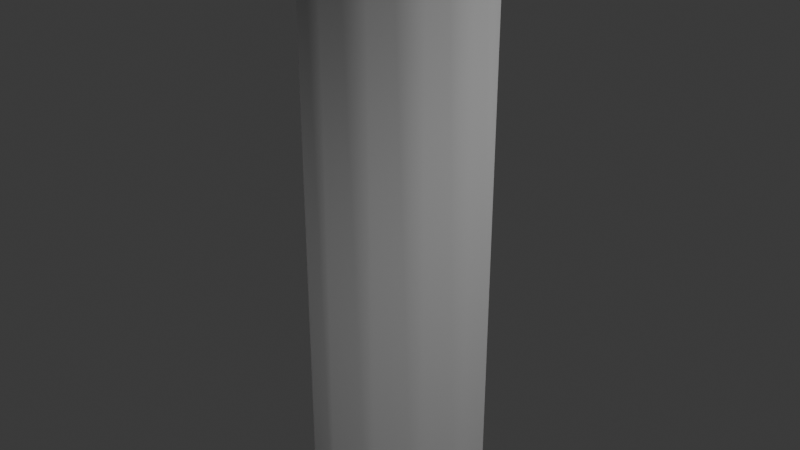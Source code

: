 # Source: pipe.blend  (saved by Blender 4.5.90; exported with 4.5.12 LTS)
import bpy
from mathutils import Matrix  # noqa: F401  (used for matrix-valued properties, if any)

bpy.ops.wm.read_factory_settings(use_empty=True)
scene = bpy.context.scene
scene.name = 'Scene'

# ---- collections
col_collection = bpy.data.collections.new('Collection'); scene.collection.children.link(col_collection)

# ---- world
world_world = bpy.data.worlds.new('World'); scene.world = world_world
world_world.use_nodes = True; world_world.node_tree.nodes.clear()
_N = world_world.node_tree.nodes; _L = world_world.node_tree.links
n0 = _N.new('ShaderNodeOutputWorld'); n0.name = 'World Output'; n0.location = (200, 100)
n1 = _N.new('ShaderNodeBackground'); n1.name = 'Background'; n1.location = (-200, 100)
n1.inputs[0].default_value = (0.05088, 0.05088, 0.05088, 1.0)
_L.new(n1.outputs[0], n0.inputs[0])
n0.is_active_output = True
world_world.color = (0.05088, 0.05088, 0.05088)
world_world.sun_shadow_jitter_overblur = 0.0

# ---- cameras
cam_camera = bpy.data.cameras.new('Camera')
cam_camera.clip_end = 100.0
cam_camera.ortho_scale = 7.314

# ---- lights
light_light = bpy.data.lights.new('Light', 'POINT')
light_light.energy = 1000.0
light_light.shadow_soft_size = 6.828

# ---- meshes
me_circle = bpy.data.meshes.new('Circle')
me_circle.from_pydata([(0.5072, 0.8786, 16.9), (0.8786, 0.5072, 16.9), (1.014, 2.363e-09, 16.9), (0.8786, -0.5072, 16.9), (0.5072, -0.8786, 16.9), (-5.29e-09, -1.014, 16.9), (-0.5072, -0.8786, 16.9), (-0.8786, -0.5072, 16.9), (-1.014, 2.363e-09, 16.9), (-0.8786, 0.5072, 16.9), (-0.5072, 0.8786, 16.9), (-5.29e-09, 1.014, 16.9), (-1.108e-09, 1.286, 16.9), (-0.643, 1.114, 16.9), (-1.114, 0.643, 16.9), (-1.286, 0.0, 16.9), (-1.114, -0.643, 16.9), (-0.643, -1.114, 16.9), (-1.108e-09, -1.286, 16.9), (0.643, -1.114, 16.9), (1.114, -0.643, 16.9), (1.286, 0.0, 16.9), (1.114, 0.643, 16.9), (0.643, 1.114, 16.9), (0.643, 1.114, 16.03), (1.114, 0.643, 16.03), (1.286, 0.0, 16.03), (1.114, -0.643, 16.03), (0.643, -1.114, 16.03), (-1.108e-09, -1.286, 16.03), (-0.643, -1.114, 16.03), (-1.114, -0.643, 16.03), (-1.286, 0.0, 16.03), (-1.114, 0.643, 16.03), (-0.643, 1.114, 16.03), (-1.108e-09, 1.286, 16.03), (0.0, 0.9574, 16.04), (-0.4796, 0.8292, 16.04), (-0.8308, 0.4787, 16.04), (-0.9593, 0.0, 16.04), (-0.8308, -0.4787, 16.04), (-0.4622, -0.8434, 16.05), (0.0174, -0.9716, 16.05), (0.4796, -0.8292, 16.04), (0.8308, -0.4787, 16.04), (0.9593, 0.0, 16.04), (0.8308, 0.4787, 16.04), (0.4796, 0.8292, 16.04), (0.4796, 0.8292, 11.48), (0.8308, 0.4787, 11.48), (0.9593, 0.0, 11.48), (0.8308, -0.4787, 11.48), (0.4796, -0.8292, 11.48), (0.0, -0.9574, 11.48), (-0.4796, -0.8292, 11.48), (-0.8308, -0.4787, 11.48), (-0.9593, 0.0, 11.48), (-0.8308, 0.4787, 11.48), (-0.4796, 0.8292, 11.48), (0.0, 0.9574, 11.48), (0.6384, 1.106, 11.5), (1.106, 0.6384, 11.5), (1.277, 0.0, 11.5), (1.106, -0.6384, 11.5), (0.6384, -1.106, 11.5), (-1.098e-09, -1.277, 11.5), (-0.6384, -1.106, 11.5), (-1.106, -0.6384, 11.5), (-1.277, 0.0, 11.5), (-1.106, 0.6384, 11.5), (-0.6384, 1.106, 11.5), (-1.098e-09, 1.277, 11.5), (0.6384, 1.106, 10.46), (1.106, 0.6384, 10.46), (1.277, 0.0, 10.46), (1.106, -0.6384, 10.46), (0.6384, -1.106, 10.46), (-1.098e-09, -1.277, 10.46), (-0.6384, -1.106, 10.46), (-1.106, -0.6384, 10.46), (-1.277, 0.0, 10.46), (-1.106, 0.6384, 10.46), (-0.6384, 1.106, 10.46), (-1.098e-09, 1.277, 10.46), (0.4785, 0.8287, 10.49), (0.8287, 0.4785, 10.49), (0.9569, 0.0, 10.49), (0.8287, -0.4785, 10.49), (0.4785, -0.8287, 10.49), (-8.433e-10, -0.9569, 10.49), (-0.4785, -0.8287, 10.49), (-0.8287, -0.4785, 10.49), (-0.9569, 0.0, 10.49), (-0.8287, 0.4785, 10.49), (-0.4785, 0.8287, 10.49), (-8.433e-10, 0.9569, 10.49), (0.4785, 0.8287, -6.224), (0.8287, 0.4785, -6.224), (0.9569, 0.0, -6.224), (0.8287, -0.4785, -6.224), (0.4785, -0.8287, -6.224), (-8.433e-10, -0.9569, -6.224), (-0.4785, -0.8287, -6.224), (-0.8287, -0.4785, -6.224), (-0.9569, 0.0, -6.224), (-0.8287, 0.4785, -6.224), (-0.4785, 0.8287, -6.224), (-8.433e-10, 0.9569, -6.224), (0.6322, 1.095, -6.224), (1.095, 0.6322, -6.224), (1.264, 3.192e-09, -6.224), (1.095, -0.6322, -6.224), (0.6322, -1.095, -6.224), (2.1e-09, -1.264, -6.224), (-0.6322, -1.095, -6.224), (-1.095, -0.6322, -6.224), (-1.264, 3.192e-09, -6.224), (-1.095, 0.6322, -6.224), (-0.6322, 1.095, -6.224), (2.1e-09, 1.264, -6.224), (0.6322, 1.095, -7.224), (1.095, 0.6322, -7.224), (1.264, 3.192e-09, -7.224), (1.095, -0.6322, -7.224), (0.6322, -1.095, -7.224), (2.1e-09, -1.264, -7.224), (-0.6322, -1.095, -7.224), (-1.095, -0.6322, -7.224), (-1.264, 3.192e-09, -7.224), (-1.095, 0.6322, -7.224), (-0.6322, 1.095, -7.224), (2.1e-09, 1.264, -7.224), (0.4813, 0.8337, -7.224), (0.8337, 0.4813, -7.224), (0.9627, 2.43e-09, -7.224), (0.8337, -0.4813, -7.224), (0.4813, -0.8337, -7.224), (-1.915e-09, -0.9627, -7.224), (-0.4813, -0.8337, -7.224), (-0.8337, -0.4813, -7.224), (-0.9627, 2.43e-09, -7.224), (-0.8337, 0.4813, -7.224), (-0.4813, 0.8337, -7.224), (-1.915e-09, 0.9627, -7.224), (-0.8308, 0.4787, 13.83), (0.8308, -0.4787, 13.83), (-0.4796, -0.8292, 13.83), (0.0, 0.9574, 13.83), (0.8308, 0.4787, 13.83), (-0.9593, 0.0, 13.83), (0.4796, -0.8292, 13.83), (-0.8308, -0.4787, 13.83), (-0.4796, 0.8292, 13.83), (0.0, -0.9574, 13.83), (0.9593, 0.0, 13.83), (0.4796, 0.8292, 13.83), (0.4285, 0.7423, -6.224), (0.7423, 0.4285, -6.224), (0.8571, -1.037e-09, -6.224), (0.7423, -0.4285, -6.224), (0.4285, -0.7423, -6.224), (-1.799e-09, -0.8571, -6.224), (-0.4285, -0.7423, -6.224), (-0.7423, -0.4285, -6.224), (-0.8571, -1.037e-09, -6.224), (-0.7423, 0.4285, -6.224), (-0.4285, 0.7423, -6.224), (-1.799e-09, 0.8571, -6.224), (0.4285, 0.7423, 15.99), (0.7423, 0.4285, 15.99), (0.8571, -1.037e-09, 15.99), (0.7423, -0.4285, 15.99), (0.4285, -0.7423, 15.99), (0.0174, -0.8713, 16.0), (-0.4111, -0.7564, 16.0), (-0.7423, -0.4285, 15.99), (-0.8571, -1.037e-09, 15.99), (-0.7423, 0.4285, 15.99), (-0.4285, 0.7423, 15.99), (-1.799e-09, 0.8571, 15.99)], [], [(15, 8, 9, 14), (20, 3, 4, 19), (16, 7, 8, 15), (13, 10, 11, 12), (14, 9, 10, 13), (22, 1, 2, 21), (18, 5, 6, 17), (19, 4, 5, 18), (21, 2, 3, 20), (12, 11, 0, 23), (23, 0, 1, 22), (17, 6, 7, 16), (30, 17, 16, 31), (29, 18, 17, 30), (33, 14, 13, 34), (35, 12, 23, 24), (28, 19, 18, 29), (32, 15, 14, 33), (31, 16, 15, 32), (26, 21, 20, 27), (24, 23, 22, 25), (25, 22, 21, 26), (27, 20, 19, 28), (34, 13, 12, 35), (37, 36, 11, 10), (38, 33, 34, 37), (46, 25, 26, 45), (43, 28, 29, 42), (36, 35, 24, 47), (45, 26, 27, 44), (39, 32, 33, 38), (47, 24, 25, 46), (37, 34, 35, 36), (41, 30, 31, 40), (44, 27, 28, 43), (40, 31, 32, 39), (42, 29, 30, 41), (150, 43, 42, 153), (146, 41, 40, 151), (152, 37, 36, 147), (144, 38, 37, 152), (155, 47, 46, 148), (153, 42, 41, 146), (145, 44, 43, 150), (147, 36, 47, 155), (154, 45, 44, 145), (148, 46, 45, 154), (151, 40, 39, 149), (149, 39, 38, 144), (36, 47, 0, 11), (47, 46, 1, 0), (46, 45, 2, 1), (45, 44, 3, 2), (44, 43, 4, 3), (43, 42, 5, 4), (42, 41, 6, 5), (41, 40, 7, 6), (40, 39, 8, 7), (39, 38, 9, 8), (9, 38, 37, 10), (56, 68, 67, 55), (52, 64, 63, 51), (58, 70, 69, 57), (55, 67, 66, 54), (57, 69, 68, 56), (53, 65, 64, 52), (49, 61, 60, 48), (48, 60, 71, 59), (50, 62, 61, 49), (54, 66, 65, 53), (51, 63, 62, 50), (59, 71, 70, 58), (68, 80, 79, 67), (64, 76, 75, 63), (70, 82, 81, 69), (67, 79, 78, 66), (69, 81, 80, 68), (65, 77, 76, 64), (61, 73, 72, 60), (60, 72, 83, 71), (62, 74, 73, 61), (66, 78, 77, 65), (63, 75, 74, 62), (71, 83, 82, 70), (83, 95, 94, 82), (80, 92, 91, 79), (76, 88, 87, 75), (82, 94, 93, 81), (79, 91, 90, 78), (81, 93, 92, 80), (77, 89, 88, 76), (73, 85, 84, 72), (72, 84, 95, 83), (74, 86, 85, 73), (78, 90, 89, 77), (75, 87, 86, 74), (87, 99, 98, 86), (95, 107, 106, 94), (92, 104, 103, 91), (88, 100, 99, 87), (94, 106, 105, 93), (91, 103, 102, 90), (93, 105, 104, 92), (89, 101, 100, 88), (85, 97, 96, 84), (84, 96, 107, 95), (86, 98, 97, 85), (90, 102, 101, 89), (99, 111, 110, 98), (107, 119, 118, 106), (104, 116, 115, 103), (100, 112, 111, 99), (106, 118, 117, 105), (103, 115, 114, 102), (105, 117, 116, 104), (101, 113, 112, 100), (97, 109, 108, 96), (96, 108, 119, 107), (98, 110, 109, 97), (102, 114, 113, 101), (114, 126, 125, 113), (111, 123, 122, 110), (119, 131, 130, 118), (116, 128, 127, 115), (112, 124, 123, 111), (118, 130, 129, 117), (115, 127, 126, 114), (117, 129, 128, 116), (113, 125, 124, 112), (109, 121, 120, 108), (108, 120, 131, 119), (110, 122, 121, 109), (126, 138, 137, 125), (123, 135, 134, 122), (131, 143, 142, 130), (128, 140, 139, 127), (124, 136, 135, 123), (130, 142, 141, 129), (127, 139, 138, 126), (129, 141, 140, 128), (125, 137, 136, 124), (121, 133, 132, 120), (120, 132, 143, 131), (122, 134, 133, 121), (135, 99, 98, 134), (133, 134, 98, 97), (132, 133, 97, 96), (135, 136, 100, 99), (136, 137, 101, 100), (137, 138, 102, 101), (138, 139, 103, 102), (139, 140, 104, 103), (140, 141, 105, 104), (141, 142, 106, 105), (142, 143, 107, 106), (143, 132, 96, 107), (56, 149, 144, 57), (55, 151, 149, 56), (49, 148, 154, 50), (50, 154, 145, 51), (59, 147, 155, 48), (51, 145, 150, 52), (53, 153, 146, 54), (48, 155, 148, 49), (57, 144, 152, 58), (58, 152, 147, 59), (54, 146, 151, 55), (52, 150, 153, 53), (101, 102, 162, 161), (98, 99, 159, 158), (106, 107, 167, 166), (103, 104, 164, 163), (99, 100, 160, 159), (105, 106, 166, 165), (102, 103, 163, 162), (104, 105, 165, 164), (100, 101, 161, 160), (96, 97, 157, 156), (107, 96, 156, 167), (97, 98, 158, 157), (158, 159, 171, 170), (166, 167, 179, 178), (163, 164, 176, 175), (159, 160, 172, 171), (165, 166, 178, 177), (162, 163, 175, 174), (164, 165, 177, 176), (160, 161, 173, 172), (156, 157, 169, 168), (167, 156, 168, 179), (157, 158, 170, 169), (161, 162, 174, 173), (43, 172, 173, 42), (42, 173, 174, 41), (41, 174, 175, 40), (40, 175, 176, 39), (39, 176, 177, 38), (38, 177, 178, 37), (37, 178, 179, 36), (36, 179, 168, 47), (47, 168, 169, 46), (46, 169, 170, 45), (45, 170, 171, 44), (44, 171, 172, 43)])
me_circle.polygons.foreach_set('use_smooth', [1, 1, 1, 1, 1, 1, 1, 1, 1, 1, 1, 1, 1, 1, 1, 1, 1, 1, 1, 1, 1, 1, 1, 1, 1, 1, 1, 1, 1, 1, 1, 1, 1, 1, 1, 1, 1, 1, 1, 1, 1, 1, 1, 1, 1, 1, 1, 1, 1, 1, 1, 1, 1, 1, 1, 1, 1, 1, 1, 1, 1, 1, 1, 1, 1, 1, 1, 1, 1, 1, 1, 1, 1, 1, 1, 1, 1, 1, 1, 1, 1, 1, 1, 1, 1, 1, 1, 1, 1, 1, 1, 1, 1, 1, 1, 1, 1, 1, 1, 1, 1, 1, 1, 1, 1, 1, 1, 1, 1, 1, 1, 1, 1, 1, 1, 1, 1, 1, 1, 1, 1, 1, 1, 1, 1, 1, 1, 1, 1, 1, 1, 1, 1, 1, 1, 1, 1, 1, 1, 1, 1, 1, 1, 1, 1, 1, 1, 1, 1, 1, 1, 1, 1, 1, 1, 1, 1, 1, 1, 1, 1, 1, 1, 1, 1, 1, 1, 1, 1, 1, 1, 1, 1, 1, 1, 1, 1, 1, 1, 1, 1, 1, 1, 1, 1, 1, 1, 1, 1, 1, 1, 1, 0, 0, 0, 0, 0, 0, 0, 0, 0, 0, 0, 0])
_k = {(18, 19): 1.0, (20, 21): 1.0, (13, 14): 1.0, (21, 22): 1.0, (14, 15): 1.0, (19, 20): 1.0, (15, 16): 1.0, (12, 13): 1.0, (12, 23): 1.0, (17, 18): 1.0, (16, 17): 1.0, (22, 23): 1.0, (29, 30): 1.0, (30, 31): 1.0, (34, 35): 1.0, (31, 32): 1.0, (28, 29): 1.0, (37, 38): 1.0, (45, 46): 1.0, (39, 40): 1.0, (44, 45): 1.0, (42, 43): 1.0, (27, 28): 1.0, (32, 33): 1.0, (25, 26): 1.0, (33, 34): 1.0, (24, 35): 1.0, (24, 25): 1.0, (26, 27): 1.0, (54, 55): 1.0, (48, 59): 1.0, (50, 51): 1.0, (51, 52): 1.0, (52, 53): 1.0, (53, 54): 1.0, (55, 56): 1.0, (56, 57): 1.0, (49, 50): 1.0, (58, 59): 1.0, (57, 58): 1.0, (48, 49): 1.0, (46, 47): 1.0, (36, 37): 1.0, (36, 47): 1.0, (40, 41): 1.0, (38, 39): 1.0, (41, 42): 1.0, (43, 44): 1.0, (66, 67): 1.0, (60, 71): 1.0, (62, 63): 1.0, (63, 64): 1.0, (64, 65): 1.0, (65, 66): 1.0, (67, 68): 1.0, (68, 69): 1.0, (61, 62): 1.0, (70, 71): 1.0, (69, 70): 1.0, (60, 61): 1.0, (78, 79): 1.0, (72, 83): 1.0, (74, 75): 1.0, (75, 76): 1.0, (76, 77): 1.0, (77, 78): 1.0, (79, 80): 1.0, (80, 81): 1.0, (73, 74): 1.0, (82, 83): 1.0, (81, 82): 1.0, (72, 73): 1.0, (90, 91): 1.0, (84, 95): 1.0, (86, 87): 1.0, (87, 88): 1.0, (88, 89): 1.0, (89, 90): 1.0, (91, 92): 1.0, (92, 93): 1.0, (85, 86): 1.0, (94, 95): 1.0, (93, 94): 1.0, (84, 85): 1.0, (102, 103): 1.0, (96, 107): 1.0, (98, 99): 1.0, (99, 100): 1.0, (100, 101): 1.0, (101, 102): 1.0, (103, 104): 1.0, (104, 105): 1.0, (97, 98): 1.0, (106, 107): 1.0, (105, 106): 1.0, (96, 97): 1.0, (114, 115): 1.0, (108, 119): 1.0, (110, 111): 1.0, (111, 112): 1.0, (112, 113): 1.0, (113, 114): 1.0, (115, 116): 1.0, (116, 117): 1.0, (109, 110): 1.0, (118, 119): 1.0, (117, 118): 1.0, (108, 109): 1.0, (126, 127): 1.0, (120, 131): 1.0, (122, 123): 1.0, (123, 124): 1.0, (124, 125): 1.0, (125, 126): 1.0, (127, 128): 1.0, (128, 129): 1.0, (121, 122): 1.0, (130, 131): 1.0, (129, 130): 1.0, (120, 121): 1.0, (162, 163): 1.0, (156, 167): 1.0, (158, 159): 1.0, (159, 160): 1.0, (160, 161): 1.0, (161, 162): 1.0, (163, 164): 1.0, (164, 165): 1.0, (157, 158): 1.0, (166, 167): 1.0, (165, 166): 1.0, (156, 157): 1.0, (174, 175): 1.0, (168, 179): 1.0, (170, 171): 1.0, (171, 172): 1.0, (172, 173): 1.0, (173, 174): 1.0, (175, 176): 1.0, (176, 177): 1.0, (169, 170): 1.0, (178, 179): 1.0, (177, 178): 1.0, (168, 169): 1.0}
me_circle.attributes.new('crease_edge', 'FLOAT', 'EDGE').data.foreach_set('value', [_k.get((min(e.vertices), max(e.vertices)), 0.0) for e in me_circle.edges])
_uv = me_circle.uv_layers.new(name='UVMap')
_uv.uv.foreach_set('vector', [0.0, 0.0, 0.0, 0.0, 0.0, 0.0, 0.0, 0.0, 0.0, 0.0, 0.0, 0.0, 0.0, 0.0, 0.0, 0.0, 0.0, 0.0, 0.0, 0.0, 0.0, 0.0, 0.0, 0.0, 0.0, 0.0, 0.0, 0.0, 0.0, 0.0, 0.0, 0.0, 0.0, 0.0, 0.0, 0.0, 0.0, 0.0, 0.0, 0.0, 0.0, 0.0, 0.0, 0.0, 0.0, 0.0, 0.0, 0.0, 0.0, 0.0, 0.0, 0.0, 0.0, 0.0, 0.0, 0.0, 0.0, 0.0, 0.0, 0.0, 0.0, 0.0, 0.0, 0.0, 0.0, 0.0, 0.0, 0.0, 0.0, 0.0, 0.0, 0.0, 0.0, 0.0, 0.0, 0.0, 0.0, 0.0, 0.0, 0.0, 0.0, 0.0, 0.0, 0.0, 0.0, 0.0, 0.0, 0.0, 0.0, 0.0, 0.0, 0.0, 0.0, 0.0, 0.0, 0.0, 0.0, 0.0, 0.0, 0.0, 0.0, 0.0, 0.0, 0.0, 0.0, 0.0, 0.0, 0.0, 0.0, 0.0, 0.0, 0.0, 0.0, 0.0, 0.0, 0.0, 0.0, 0.0, 0.0, 0.0, 0.0, 0.0, 0.0, 0.0, 0.0, 0.0, 0.0, 0.0, 0.0, 0.0, 0.0, 0.0, 0.0, 0.0, 0.0, 0.0, 0.0, 0.0, 0.0, 0.0, 0.0, 0.0, 0.0, 0.0, 0.0, 0.0, 0.0, 0.0, 0.0, 0.0, 0.0, 0.0, 0.0, 0.0, 0.0, 0.0, 0.0, 0.0, 0.0, 0.0, 0.0, 0.0, 0.0, 0.0, 0.0, 0.0, 0.0, 0.0, 0.0, 0.0, 0.0, 0.0, 0.0, 0.0, 0.0, 0.0, 0.0, 0.0, 0.0, 0.0, 0.0, 0.0, 0.0, 0.0, 0.0, 0.0, 0.0, 0.0, 0.0, 0.0, 0.0, 0.0, 0.0, 0.0, 0.0, 0.0, 0.0, 0.0, 0.0, 0.0, 0.0, 0.0, 0.0, 0.0, 0.0, 0.0, 0.0, 0.0, 0.0, 0.0, 0.0, 0.0, 0.0, 0.0, 0.0, 0.0, 0.0, 0.0, 0.0, 0.0, 0.0, 0.0, 0.0, 0.0, 0.0, 0.0, 0.0, 0.0, 0.0, 0.0, 0.0, 0.0, 0.0, 0.0, 0.0, 0.0, 0.0, 0.0, 0.0, 0.0, 0.0, 0.0, 0.0, 0.0, 0.0, 0.0, 0.0, 0.0, 0.0, 0.0, 0.0, 0.0, 0.0, 0.0, 0.0, 0.0, 0.0, 0.0, 0.0, 0.0, 0.0, 0.0, 0.0, 0.0, 0.0, 0.0, 0.0, 0.0, 0.0, 0.0, 0.0, 0.0, 0.0, 0.0, 0.0, 0.0, 0.0, 0.0, 0.0, 0.0, 0.0, 0.0, 0.0, 0.0, 0.0, 0.0, 0.0, 0.0, 0.0, 0.0, 0.0, 0.0, 0.0, 0.0, 0.0, 0.0, 0.0, 0.0, 0.0, 0.0, 0.0, 0.0, 0.0, 0.0, 0.0, 0.0, 0.0, 0.0, 0.0, 0.0, 0.0, 0.0, 0.0, 0.0, 0.0, 0.0, 0.0, 0.0, 0.0, 0.0, 0.0, 0.0, 0.0, 0.0, 0.0, 0.0, 0.0, 0.0, 0.0, 0.0, 0.0, 0.0, 0.0, 0.0, 0.0, 0.0, 0.0, 0.0, 0.0, 0.0, 0.0, 0.0, 0.0, 0.0, 0.0, 0.0, 0.0, 0.0, 0.0, 0.0, 0.0, 0.0, 0.0, 0.0, 0.0, 0.0, 0.0, 0.0, 0.0, 0.0, 0.0, 0.0, 0.0, 0.0, 0.0, 0.0, 0.0, 0.0, 0.0, 0.0, 0.0, 0.0, 0.0, 0.0, 0.0, 0.0, 0.0, 0.0, 0.0, 0.0, 0.0, 0.0, 0.0, 0.0, 0.0, 0.0, 0.0, 0.0, 0.0, 0.0, 0.0, 0.0, 0.0, 0.0, 0.0, 0.0, 0.0, 0.0, 0.0, 0.0, 0.0, 0.0, 0.0, 0.0, 0.0, 0.0, 0.0, 0.0, 0.0, 0.0, 0.0, 0.0, 0.0, 0.0, 0.0, 0.0, 0.0, 0.0, 0.0, 0.0, 0.0, 0.0, 0.0, 0.0, 0.0, 0.0, 0.0, 0.0, 0.0, 0.0, 0.0, 0.0, 0.0, 0.0, 0.0, 0.0, 0.0, 0.0, 0.0, 0.0, 0.0, 0.0, 0.0, 0.0, 0.0, 0.0, 0.0, 0.0, 0.0, 0.0, 0.0, 0.0, 0.0, 0.0, 0.0, 0.0, 0.0, 0.0, 0.0, 0.0, 0.0, 0.0, 0.0, 0.0, 0.0, 0.0, 0.0, 0.0, 0.0, 0.0, 0.0, 0.0, 0.0, 0.0, 0.0, 0.0, 0.0, 0.0, 0.0, 0.0, 0.0, 0.0, 0.0, 0.0, 0.0, 0.0, 0.0, 0.0, 0.0, 0.0, 0.0, 0.0, 0.0, 0.0, 0.0, 0.0, 0.0, 0.0, 0.0, 0.0, 0.0, 0.0, 0.0, 0.0, 0.0, 0.0, 0.0, 0.0, 0.0, 0.0, 0.0, 0.0, 0.0, 0.0, 0.0, 0.0, 0.0, 0.0, 0.0, 0.0, 0.0, 0.0, 0.0, 0.0, 0.0, 0.0, 0.0, 0.0, 0.0, 0.0, 0.0, 0.0, 0.0, 0.0, 0.0, 0.0, 0.0, 0.0, 0.0, 0.0, 0.0, 0.0, 0.0, 0.0, 0.0, 0.0, 0.0, 0.0, 0.0, 0.0, 0.0, 0.0, 0.0, 0.0, 0.0, 0.0, 0.0, 0.0, 0.0, 0.0, 0.0, 0.0, 0.0, 0.0, 0.0, 0.0, 0.0, 0.0, 0.0, 0.0, 0.0, 0.0, 0.0, 0.0, 0.0, 0.0, 0.0, 0.0, 0.0, 0.0, 0.0, 0.0, 0.0, 0.0, 0.0, 0.0, 0.0, 0.0, 0.0, 0.0, 0.0, 0.0, 0.0, 0.0, 0.0, 0.0, 0.0, 0.0, 0.0, 0.0, 0.0, 0.0, 0.0, 0.0, 0.0, 0.0, 0.0, 0.0, 0.0, 0.0, 0.0, 0.0, 0.0, 0.0, 0.0, 0.0, 0.0, 0.0, 0.0, 0.0, 0.0, 0.0, 0.0, 0.0, 0.0, 0.0, 0.0, 0.0, 0.0, 0.0, 0.0, 0.0, 0.0, 0.0, 0.0, 0.0, 0.0, 0.0, 0.0, 0.0, 0.0, 0.0, 0.0, 0.0, 0.0, 0.0, 0.0, 0.0, 0.0, 0.0, 0.0, 0.0, 0.0, 0.0, 0.0, 0.0, 0.0, 0.0, 0.0, 0.0, 0.0, 0.0, 0.0, 0.0, 0.0, 0.0, 0.0, 0.0, 0.0, 0.0, 0.0, 0.0, 0.0, 0.0, 0.0, 0.0, 0.0, 0.0, 0.0, 0.0, 0.0, 0.0, 0.0, 0.0, 0.0, 0.0, 0.0, 0.0, 0.0, 0.0, 0.0, 0.0, 0.0, 0.0, 0.0, 0.0, 0.0, 0.0, 0.0, 0.0, 0.0, 0.0, 0.0, 0.0, 0.0, 0.0, 0.0, 0.0, 0.0, 0.0, 0.0, 0.0, 0.0, 0.0, 0.0, 0.0, 0.0, 0.0, 0.0, 0.0, 0.0, 0.0, 0.0, 0.0, 0.0, 0.0, 0.0, 0.0, 0.0, 0.0, 0.0, 0.0, 0.0, 0.0, 0.0, 0.0, 0.0, 0.0, 0.0, 0.0, 0.0, 0.0, 0.0, 0.0, 0.0, 0.0, 0.0, 0.0, 0.0, 0.0, 0.0, 0.0, 0.0, 0.0, 0.0, 0.0, 0.0, 0.0, 0.0, 0.0, 0.0, 0.0, 0.0, 0.0, 0.0, 0.0, 0.0, 0.0, 0.0, 0.0, 0.0, 0.0, 0.0, 0.0, 0.0, 0.0, 0.0, 0.0, 0.0, 0.0, 0.0, 0.0, 0.0, 0.0, 0.0, 0.0, 0.0, 0.0, 0.0, 0.0, 0.0, 0.0, 0.0, 0.0, 0.0, 0.0, 0.0, 0.0, 0.0, 0.0, 0.0, 0.0, 0.0, 0.0, 0.0, 0.0, 0.0, 0.0, 0.0, 0.0, 0.0, 0.0, 0.0, 0.0, 0.0, 0.0, 0.0, 0.0, 0.0, 0.0, 0.0, 0.0, 0.0, 0.0, 0.0, 0.0, 0.0, 0.0, 0.0, 0.0, 0.0, 0.0, 0.0, 0.0, 0.0, 0.0, 0.0, 0.0, 0.0, 0.0, 0.0, 0.0, 0.0, 0.0, 0.0, 0.0, 0.0, 0.0, 0.0, 0.0, 0.0, 0.0, 0.0, 0.0, 0.0, 0.0, 0.0, 0.0, 0.0, 0.0, 0.0, 0.0, 0.0, 0.0, 0.0, 0.0, 0.0, 0.0, 0.0, 0.0, 0.0, 0.0, 0.0, 0.0, 0.0, 0.0, 0.0, 0.0, 0.0, 0.0, 0.0, 0.0, 0.0, 0.0, 0.0, 0.0, 0.0, 0.0, 0.0, 0.0, 0.0, 0.0, 0.0, 0.0, 0.0, 0.0, 0.0, 0.0, 0.0, 0.0, 0.0, 0.0, 0.0, 0.0, 0.0, 0.0, 0.0, 0.0, 0.0, 0.0, 0.0, 0.0, 0.0, 0.0, 0.0, 0.0, 0.0, 0.0, 0.0, 0.0, 0.0, 0.0, 0.0, 0.0, 0.0, 0.0, 0.0, 0.0, 0.0, 0.0, 0.0, 0.0, 0.0, 0.0, 0.0, 0.0, 0.0, 0.0, 0.0, 0.0, 0.0, 0.0, 0.0, 0.0, 0.0, 0.0, 0.0, 0.0, 0.0, 0.0, 0.0, 0.0, 0.0, 0.0, 0.0, 0.0, 0.0, 0.0, 0.0, 0.0, 0.0, 0.0, 0.0, 0.0, 0.0, 0.0, 0.0, 0.0, 0.0, 0.0, 0.0, 0.0, 0.0, 0.0, 0.0, 0.0, 0.0, 0.0, 0.0, 0.0, 0.0, 0.0, 0.0, 0.0, 0.0, 0.0, 0.0, 0.0, 0.0, 0.0, 0.0, 0.0, 0.0, 0.0, 0.0, 0.0, 0.0, 0.0, 0.0, 0.0, 0.0, 0.0, 0.0, 0.0, 0.0, 0.0, 0.0, 0.0, 0.0, 0.0, 0.0, 0.0, 0.0, 0.0, 0.0, 0.0, 0.0, 0.0, 0.0, 0.0, 0.0, 0.0, 0.0, 0.0, 0.0, 0.0, 0.0, 0.0, 0.0, 0.0, 0.0, 0.0, 0.0, 0.0, 0.0, 0.0, 0.0, 0.0, 0.0, 0.0, 0.0, 0.0, 0.0, 0.0, 0.0, 0.0, 0.0, 0.0, 0.0, 0.0, 0.0, 0.0, 0.0, 0.0, 0.0, 0.0, 0.0, 0.0, 0.0, 0.0, 0.0, 0.0, 0.0, 0.0, 0.0, 0.0, 0.0, 0.0, 0.0, 0.0, 0.0, 0.0, 0.0, 0.0, 0.0, 0.0, 0.0, 0.0, 0.0, 0.0, 0.0, 0.0, 0.0, 0.0, 0.0, 0.0, 0.0, 0.0, 0.0, 0.0, 0.0, 0.0, 0.0, 0.0, 0.0, 0.0, 0.0, 0.0, 0.0, 0.0, 0.0, 0.0, 0.0, 0.0, 0.0, 0.0, 0.0, 0.0, 0.0, 0.0, 0.0, 0.0, 0.0, 0.0, 0.0, 0.0, 0.0, 0.0, 0.0, 0.0, 0.0, 0.0, 0.0, 0.0, 0.0, 0.0, 0.0, 0.0, 0.0, 0.0, 0.0, 0.0, 0.0, 0.0, 0.0, 0.0, 0.0, 0.0, 0.0, 0.0, 0.0, 0.0, 0.0, 0.0, 0.0, 0.0, 0.0, 0.0, 0.0, 0.0, 0.0, 0.0, 0.0, 0.0, 0.0, 0.0, 0.0, 0.0, 0.0, 0.0, 0.0, 0.0, 0.0, 0.0, 0.0, 0.0, 0.0, 0.0, 0.0, 0.0, 0.0, 0.0, 0.0, 0.0, 0.0, 0.0, 0.0, 0.0, 0.0, 0.0, 0.0, 0.0, 0.0, 0.0, 0.0, 0.0, 0.0, 0.0, 0.0, 0.0, 0.0, 0.0, 0.0, 0.0, 0.0, 0.0, 0.0, 0.0, 0.0, 0.0, 0.0, 0.0, 0.0, 0.0, 0.0, 0.0, 0.0, 0.0, 0.0, 0.0, 0.0, 0.0, 0.0, 0.0, 0.0, 0.0, 0.0, 0.0, 0.0, 0.0, 0.0, 0.0, 0.0, 0.0, 0.0, 0.0, 0.0, 0.0, 0.0, 0.0, 0.0, 0.0, 0.0, 0.0, 0.0, 0.0, 0.0, 0.0, 0.0, 0.0, 0.0, 0.0, 0.0, 0.0, 0.0, 0.0, 0.0, 0.0, 0.0, 0.0, 0.0, 0.0, 0.0, 0.0, 0.0, 0.0, 0.0, 0.0, 0.0, 0.0, 0.0, 0.0, 0.0, 0.0, 0.0, 0.0, 0.0, 0.0, 0.0, 0.0, 0.0, 0.0, 0.0, 0.0, 0.0, 0.0, 0.0, 0.0, 0.0, 0.0, 0.0, 0.0, 0.0, 0.0, 0.0, 0.0, 0.0, 0.0, 0.0, 0.0, 0.0, 0.0, 0.0, 0.0, 0.0, 0.0, 0.0, 0.0, 0.0, 0.0, 0.0, 0.0, 0.0, 0.0, 0.0, 0.0, 0.0, 0.0, 0.0, 0.0, 0.0, 0.0, 0.0, 0.0, 0.0, 0.0, 0.0, 0.0, 0.0, 0.0, 0.0, 0.0, 0.0, 0.0, 0.0, 0.0, 0.0, 0.0, 0.0, 0.0, 0.0, 0.0, 0.0, 0.0, 0.0, 0.0, 0.0, 0.0, 0.0, 0.0, 0.0, 0.0, 0.0, 0.0, 0.0, 0.0, 0.0, 0.0, 0.0, 0.0, 0.0, 0.0, 0.0, 0.0, 0.0, 0.0, 0.0, 0.0, 0.0, 0.0, 0.0, 0.0, 0.0, 0.0, 0.0, 0.0, 0.0, 0.0, 0.0, 0.0, 0.0, 0.0, 0.0, 0.0, 0.0, 0.0, 0.0, 0.0, 0.0, 0.0, 0.0, 0.0, 0.0, 0.0, 0.0, 0.0, 0.0, 0.0, 0.0, 0.0, 0.0, 0.0, 0.0, 0.0, 0.0, 0.0, 0.0, 0.0, 0.0, 0.0, 0.0, 0.0, 0.0, 0.0, 0.0, 0.0, 0.0, 0.0, 0.0, 0.0, 0.0, 0.0, 0.0, 0.0, 0.0, 0.0, 0.0, 0.0, 0.0, 0.0, 0.0, 0.0, 0.0, 0.0, 0.0, 0.0, 0.0, 0.0, 0.0, 0.0, 0.0, 0.0, 0.0, 0.0, 0.0, 0.0, 0.0, 0.0, 0.0, 0.0, 0.0, 0.0, 0.0, 0.0, 0.0, 0.0, 0.0, 0.0, 0.0, 0.0, 0.0, 0.0, 0.0, 0.0, 0.0, 0.0, 0.0, 0.0, 0.0, 0.0, 0.0, 0.0, 0.0, 0.0, 0.0, 0.0, 0.0, 0.0, 0.0, 0.0, 0.0, 0.0, 0.0, 0.0, 0.0, 0.0, 0.0, 0.0, 0.0, 0.0, 0.0, 0.0, 0.0, 0.0, 0.0, 0.0, 0.0, 0.0, 0.0, 0.0, 0.0, 0.0, 0.0, 0.0, 0.0, 0.0, 0.0, 0.0, 0.0, 0.0, 0.0, 0.0, 0.0, 0.0, 0.0, 0.0, 0.0, 0.0, 0.0, 0.0, 0.0, 0.0, 0.0, 0.0, 0.0, 0.0, 0.0, 0.0, 0.0, 0.0, 0.0, 0.0, 0.0, 0.0, 0.0, 0.0, 0.0, 0.0, 0.0, 0.0, 0.0, 0.0, 0.0, 0.0, 0.0, 0.0, 0.0, 0.0, 0.0, 0.0, 0.0, 0.0, 0.0, 0.0, 0.0, 0.0, 0.0, 0.0, 0.0, 0.0, 0.0, 0.0, 0.0, 0.0, 0.0, 0.0, 0.0, 0.0, 0.0, 0.0, 0.0, 0.0, 0.0, 0.0, 0.0, 0.0, 0.0, 0.0, 0.0, 0.0, 0.0, 0.0, 0.0, 0.0, 0.0, 0.0, 0.0, 0.0, 0.0, 0.0, 0.0, 0.0, 0.0, 0.0, 0.0, 0.0, 0.0, 0.0, 0.0, 0.0, 0.0, 0.0, 0.0, 0.0, 0.0, 0.0, 0.0, 0.0, 0.0, 0.0, 0.0, 0.0, 0.0, 0.0, 0.0, 0.0, 0.0, 0.0, 0.0, 0.0, 0.0, 0.0, 0.0, 0.0, 0.0, 0.0, 0.0, 0.0, 0.0, 0.0, 0.0, 0.0, 0.0, 0.0, 0.0, 0.0, 0.0, 0.0, 0.0, 0.0, 0.0, 0.0])
me_circle.update()

# ---- objects
ob_light = bpy.data.objects.new('Light', light_light)
ob_camera = bpy.data.objects.new('Camera', cam_camera)
ob_circle = bpy.data.objects.new('Circle', me_circle)

# ---- transforms, parenting, visibility, modifiers, constraints
ob_light.location = (4.076, 1.005, 5.904)
ob_light.rotation_euler = (0.6503, 0.05522, 1.866)
ob_light.lock_rotations_4d = False
ob_light.empty_display_type = 'ARROWS'
ob_light.color = (0.0, 0.0, 0.0, 0.0)
ob_light.lineart.crease_threshold = 0.0
ob_camera.location = (7.359, -6.926, 4.958)
ob_camera.rotation_euler = (1.109, 0.0, 0.8149)
ob_camera.lock_rotations_4d = False
ob_camera.empty_display_type = 'ARROWS'
ob_camera.color = (0.0, 0.0, 0.0, 0.0)
ob_camera.display_type = 'WIRE'
ob_camera.lineart.crease_threshold = 0.0
ob_circle.location = (0.0, 0.0, 0.0)

# ---- collection membership
col_collection.objects.link(ob_light)
col_collection.objects.link(ob_camera)
col_collection.objects.link(ob_circle)

# ---- scene / render settings (as saved in the file)
scene.camera = ob_camera
scene.frame_start = 1; scene.frame_end = 250; scene.frame_set(1)
scene.render.engine = 'BLENDER_EEVEE_NEXT'
bpy.context.view_layer.update()
